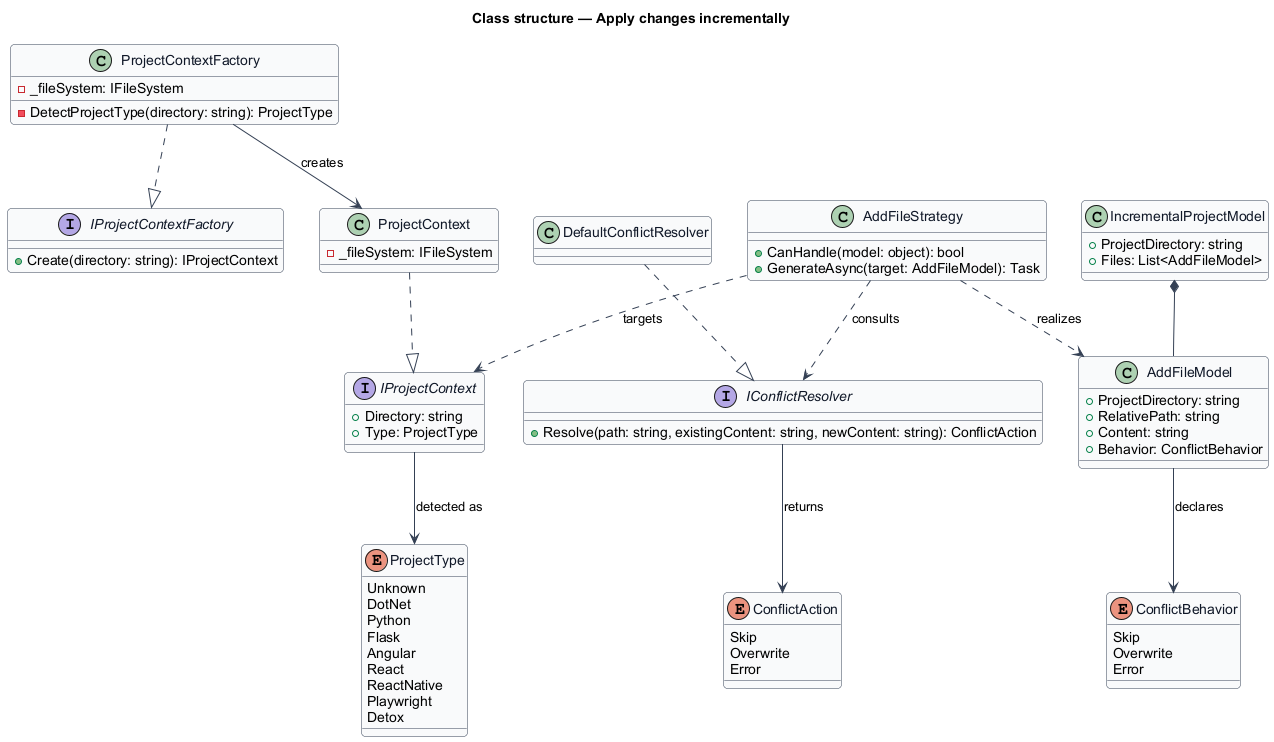

The diagram above was rendered by PlantUML. Its source (embedded in the PNG):
@startuml
skinparam backgroundColor #FFFFFF
skinparam shadowing false
skinparam roundcorner 8
skinparam defaultFontName Arial
skinparam ArrowColor #344054
skinparam class {
  BorderColor #344054
  FontColor #101828
  BackgroundColor #F9FAFB
}
title Class structure — Apply changes incrementally

interface IProjectContextFactory {
  +Create(directory: string): IProjectContext
}

class ProjectContextFactory {
  -_fileSystem: IFileSystem
  -DetectProjectType(directory: string): ProjectType
}

interface IProjectContext {
  +Directory: string
  +Type: ProjectType
}

class ProjectContext {
  -_fileSystem: IFileSystem
}

enum ProjectType {
  Unknown
  DotNet
  Python
  Flask
  Angular
  React
  ReactNative
  Playwright
  Detox
}

interface IConflictResolver {
  +Resolve(path: string, existingContent: string, newContent: string): ConflictAction
}

class DefaultConflictResolver {
}

enum ConflictAction {
  Skip
  Overwrite
  Error
}

enum ConflictBehavior {
  Skip
  Overwrite
  Error
}

class AddFileModel {
  +ProjectDirectory: string
  +RelativePath: string
  +Content: string
  +Behavior: ConflictBehavior
}

class IncrementalProjectModel {
  +ProjectDirectory: string
  +Files: List<AddFileModel>
}

class AddFileStrategy {
  +CanHandle(model: object): bool
  +GenerateAsync(target: AddFileModel): Task
}

ProjectContextFactory ..|> IProjectContextFactory
ProjectContext ..|> IProjectContext
ProjectContextFactory --> ProjectContext : creates
IProjectContext --> ProjectType : detected as
DefaultConflictResolver ..|> IConflictResolver
IConflictResolver --> ConflictAction : returns
AddFileModel --> ConflictBehavior : declares
IncrementalProjectModel *-- AddFileModel
AddFileStrategy ..> AddFileModel : realizes
AddFileStrategy ..> IConflictResolver : consults
AddFileStrategy ..> IProjectContext : targets
@enduml